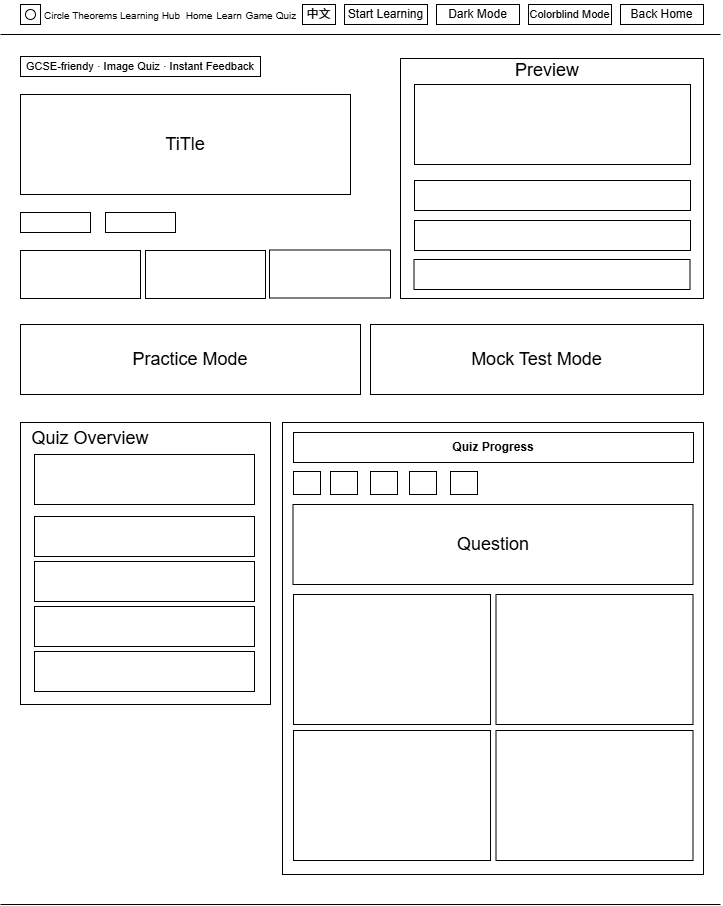

The diagram above was exported from draw.io. Its source (the exported page's mxGraphModel, read from the mxfile embedded in the PNG):
<mxGraphModel dx="1056" dy="556" grid="1" gridSize="10" guides="1" tooltips="1" connect="1" arrows="1" fold="1" page="1" pageScale="1" pageWidth="827" pageHeight="1169" math="0" shadow="0">
  <root>
    <mxCell id="0" />
    <mxCell id="1" parent="0" />
    <mxCell id="fzUSGeAE1g6vT1KNF75X-3" edge="1" parent="1" style="endArrow=none;html=1;rounded=0;" value="">
      <mxGeometry height="50" relative="1" width="50" as="geometry">
        <mxPoint x="70" y="80" as="sourcePoint" />
        <mxPoint x="790" y="80" as="targetPoint" />
      </mxGeometry>
    </mxCell>
    <mxCell id="fzUSGeAE1g6vT1KNF75X-4" parent="1" style="whiteSpace=wrap;html=1;aspect=fixed;" value="" vertex="1">
      <mxGeometry height="20" width="20" x="90" y="50" as="geometry" />
    </mxCell>
    <mxCell id="fzUSGeAE1g6vT1KNF75X-5" parent="1" style="ellipse;whiteSpace=wrap;html=1;aspect=fixed;" value="" vertex="1">
      <mxGeometry height="10" width="10" x="95" y="55" as="geometry" />
    </mxCell>
    <mxCell id="fzUSGeAE1g6vT1KNF75X-6" parent="1" style="text;html=1;whiteSpace=wrap;strokeColor=none;fillColor=none;align=center;verticalAlign=middle;rounded=0;" value="&lt;font style=&quot;font-size: 10px;&quot;&gt;Circle Theorems Learning Hub&lt;/font&gt;" vertex="1">
      <mxGeometry height="30" width="170" x="97" y="46" as="geometry" />
    </mxCell>
    <mxCell id="fzUSGeAE1g6vT1KNF75X-7" parent="1" style="text;html=1;whiteSpace=wrap;strokeColor=none;fillColor=none;align=center;verticalAlign=middle;rounded=0;" value="&lt;font style=&quot;font-size: 10px;&quot;&gt;Home&lt;/font&gt;" vertex="1">
      <mxGeometry height="30" width="60" x="239" y="46" as="geometry" />
    </mxCell>
    <mxCell id="fzUSGeAE1g6vT1KNF75X-8" parent="1" style="text;html=1;whiteSpace=wrap;strokeColor=none;fillColor=none;align=center;verticalAlign=middle;rounded=0;" value="&lt;font style=&quot;font-size: 10px;&quot;&gt;Learn&lt;/font&gt;" vertex="1">
      <mxGeometry height="30" width="60" x="269" y="46" as="geometry" />
    </mxCell>
    <mxCell id="fzUSGeAE1g6vT1KNF75X-9" parent="1" style="text;html=1;whiteSpace=wrap;strokeColor=none;fillColor=none;align=center;verticalAlign=middle;rounded=0;" value="&lt;font style=&quot;font-size: 10px;&quot;&gt;Game&lt;/font&gt;" vertex="1">
      <mxGeometry height="30" width="60" x="299" y="46" as="geometry" />
    </mxCell>
    <mxCell id="fzUSGeAE1g6vT1KNF75X-10" parent="1" style="text;html=1;whiteSpace=wrap;strokeColor=none;fillColor=none;align=center;verticalAlign=middle;rounded=0;" value="&lt;font style=&quot;font-size: 10px;&quot;&gt;Quiz&lt;/font&gt;" vertex="1">
      <mxGeometry height="30" width="60" x="326" y="46" as="geometry" />
    </mxCell>
    <mxCell id="fzUSGeAE1g6vT1KNF75X-11" parent="1" style="rounded=0;whiteSpace=wrap;html=1;" value="中文" vertex="1">
      <mxGeometry height="20" width="33" x="372" y="50" as="geometry" />
    </mxCell>
    <mxCell id="fzUSGeAE1g6vT1KNF75X-12" parent="1" style="rounded=0;whiteSpace=wrap;html=1;" value="Start Learning" vertex="1">
      <mxGeometry height="20" width="83" x="414" y="50" as="geometry" />
    </mxCell>
    <mxCell id="fzUSGeAE1g6vT1KNF75X-14" parent="1" style="rounded=0;whiteSpace=wrap;html=1;" value="Dark Mode" vertex="1">
      <mxGeometry height="20" width="83" x="506" y="50" as="geometry" />
    </mxCell>
    <mxCell id="fzUSGeAE1g6vT1KNF75X-15" parent="1" style="rounded=0;whiteSpace=wrap;html=1;" value="&lt;font style=&quot;font-size: 11px;&quot;&gt;Colorblind Mode&lt;/font&gt;" vertex="1">
      <mxGeometry height="20" width="83" x="598" y="50" as="geometry" />
    </mxCell>
    <mxCell id="fzUSGeAE1g6vT1KNF75X-16" parent="1" style="rounded=0;whiteSpace=wrap;html=1;" value="Back Home" vertex="1">
      <mxGeometry height="20" width="83" x="690" y="50" as="geometry" />
    </mxCell>
    <mxCell id="fzUSGeAE1g6vT1KNF75X-17" parent="1" style="rounded=0;whiteSpace=wrap;html=1;" value="" vertex="1">
      <mxGeometry height="240" width="303" x="470" y="104" as="geometry" />
    </mxCell>
    <mxCell id="fzUSGeAE1g6vT1KNF75X-20" parent="1" style="text;html=1;whiteSpace=wrap;strokeColor=none;fillColor=none;align=center;verticalAlign=middle;rounded=0;" value="&lt;font style=&quot;font-size: 18px;&quot;&gt;Preview&lt;/font&gt;" vertex="1">
      <mxGeometry height="66" width="100" x="567" y="83" as="geometry" />
    </mxCell>
    <mxCell id="fzUSGeAE1g6vT1KNF75X-22" parent="1" style="rounded=0;whiteSpace=wrap;html=1;" value="" vertex="1">
      <mxGeometry height="80" width="276" x="484" y="130" as="geometry" />
    </mxCell>
    <mxCell id="fzUSGeAE1g6vT1KNF75X-24" parent="1" style="rounded=0;whiteSpace=wrap;html=1;" value="" vertex="1">
      <mxGeometry height="30" width="276" x="484" y="226" as="geometry" />
    </mxCell>
    <mxCell id="fzUSGeAE1g6vT1KNF75X-30" parent="1" style="rounded=0;whiteSpace=wrap;html=1;" value="&lt;font style=&quot;font-size: 11px;&quot;&gt;GCSE-friendy · Image Quiz · Instant Feedback&lt;/font&gt;" vertex="1">
      <mxGeometry height="20" width="240" x="90" y="102" as="geometry" />
    </mxCell>
    <mxCell id="fzUSGeAE1g6vT1KNF75X-31" parent="1" style="rounded=0;whiteSpace=wrap;html=1;" value="&lt;font style=&quot;font-size: 18px;&quot;&gt;TiTle&lt;/font&gt;" vertex="1">
      <mxGeometry height="100" width="330" x="90" y="140" as="geometry" />
    </mxCell>
    <mxCell id="fzUSGeAE1g6vT1KNF75X-32" parent="1" style="rounded=0;whiteSpace=wrap;html=1;" value="" vertex="1">
      <mxGeometry height="20" width="70" x="90" y="258" as="geometry" />
    </mxCell>
    <mxCell id="fzUSGeAE1g6vT1KNF75X-33" parent="1" style="rounded=0;whiteSpace=wrap;html=1;" value="" vertex="1">
      <mxGeometry height="20" width="70" x="175" y="258" as="geometry" />
    </mxCell>
    <mxCell id="fzUSGeAE1g6vT1KNF75X-34" parent="1" style="rounded=0;whiteSpace=wrap;html=1;" value="" vertex="1">
      <mxGeometry height="48" width="120" x="90" y="296" as="geometry" />
    </mxCell>
    <mxCell id="fzUSGeAE1g6vT1KNF75X-35" parent="1" style="rounded=0;whiteSpace=wrap;html=1;" value="" vertex="1">
      <mxGeometry height="48" width="120" x="215" y="296" as="geometry" />
    </mxCell>
    <mxCell id="fzUSGeAE1g6vT1KNF75X-36" parent="1" style="rounded=0;whiteSpace=wrap;html=1;" value="" vertex="1">
      <mxGeometry height="48" width="121" x="339" y="295.5" as="geometry" />
    </mxCell>
    <mxCell id="fzUSGeAE1g6vT1KNF75X-38" parent="1" style="rounded=0;whiteSpace=wrap;html=1;" value="" vertex="1">
      <mxGeometry height="30" width="276" x="483.5" y="305" as="geometry" />
    </mxCell>
    <mxCell id="fzUSGeAE1g6vT1KNF75X-39" parent="1" style="rounded=0;whiteSpace=wrap;html=1;" value="" vertex="1">
      <mxGeometry height="30" width="276" x="484" y="266" as="geometry" />
    </mxCell>
    <mxCell id="fzUSGeAE1g6vT1KNF75X-40" parent="1" style="rounded=0;whiteSpace=wrap;html=1;" value="&lt;font style=&quot;font-size: 18px;&quot;&gt;Practice Mode&lt;/font&gt;" vertex="1">
      <mxGeometry height="70" width="340" x="90" y="370" as="geometry" />
    </mxCell>
    <mxCell id="fzUSGeAE1g6vT1KNF75X-43" parent="1" style="rounded=0;whiteSpace=wrap;html=1;" value="&lt;span style=&quot;font-size: 18px;&quot;&gt;Mock Test Mode&lt;/span&gt;" vertex="1">
      <mxGeometry height="70" width="333" x="440" y="370" as="geometry" />
    </mxCell>
    <mxCell id="fzUSGeAE1g6vT1KNF75X-44" parent="1" style="rounded=0;whiteSpace=wrap;html=1;" value="" vertex="1">
      <mxGeometry height="282" width="250" x="90" y="468" as="geometry" />
    </mxCell>
    <mxCell id="fzUSGeAE1g6vT1KNF75X-46" parent="1" style="text;html=1;whiteSpace=wrap;strokeColor=none;fillColor=none;align=center;verticalAlign=middle;rounded=0;" value="&lt;font style=&quot;font-size: 18px;&quot;&gt;Quiz Overview&lt;/font&gt;" vertex="1">
      <mxGeometry height="66" width="126" x="97" y="451" as="geometry" />
    </mxCell>
    <mxCell id="fzUSGeAE1g6vT1KNF75X-47" parent="1" style="rounded=0;whiteSpace=wrap;html=1;" value="" vertex="1">
      <mxGeometry height="50" width="220" x="104" y="500" as="geometry" />
    </mxCell>
    <mxCell id="fzUSGeAE1g6vT1KNF75X-48" parent="1" style="rounded=0;whiteSpace=wrap;html=1;" value="" vertex="1">
      <mxGeometry height="40" width="220" x="104" y="562" as="geometry" />
    </mxCell>
    <mxCell id="fzUSGeAE1g6vT1KNF75X-49" parent="1" style="rounded=0;whiteSpace=wrap;html=1;" value="" vertex="1">
      <mxGeometry height="40" width="220" x="104" y="607" as="geometry" />
    </mxCell>
    <mxCell id="fzUSGeAE1g6vT1KNF75X-50" parent="1" style="rounded=0;whiteSpace=wrap;html=1;" value="" vertex="1">
      <mxGeometry height="40" width="220" x="104" y="652" as="geometry" />
    </mxCell>
    <mxCell id="fzUSGeAE1g6vT1KNF75X-51" parent="1" style="rounded=0;whiteSpace=wrap;html=1;" value="" vertex="1">
      <mxGeometry height="40" width="220" x="104" y="697" as="geometry" />
    </mxCell>
    <mxCell id="fzUSGeAE1g6vT1KNF75X-52" parent="1" style="rounded=0;whiteSpace=wrap;html=1;" value="" vertex="1">
      <mxGeometry height="452" width="421" x="352" y="468" as="geometry" />
    </mxCell>
    <mxCell id="fzUSGeAE1g6vT1KNF75X-54" parent="1" style="rounded=0;whiteSpace=wrap;html=1;" value="&lt;b&gt;Quiz Progress&lt;/b&gt;" vertex="1">
      <mxGeometry height="30" width="400" x="363" y="478" as="geometry" />
    </mxCell>
    <mxCell id="fzUSGeAE1g6vT1KNF75X-55" parent="1" style="rounded=0;whiteSpace=wrap;html=1;" value="" vertex="1">
      <mxGeometry height="23" width="27" x="363" y="517" as="geometry" />
    </mxCell>
    <mxCell id="fzUSGeAE1g6vT1KNF75X-56" parent="1" style="rounded=0;whiteSpace=wrap;html=1;" value="" vertex="1">
      <mxGeometry height="23" width="27" x="400" y="517" as="geometry" />
    </mxCell>
    <mxCell id="fzUSGeAE1g6vT1KNF75X-57" parent="1" style="rounded=0;whiteSpace=wrap;html=1;" value="" vertex="1">
      <mxGeometry height="23" width="27" x="440" y="517" as="geometry" />
    </mxCell>
    <mxCell id="fzUSGeAE1g6vT1KNF75X-58" parent="1" style="rounded=0;whiteSpace=wrap;html=1;" value="" vertex="1">
      <mxGeometry height="23" width="27" x="479" y="517" as="geometry" />
    </mxCell>
    <mxCell id="fzUSGeAE1g6vT1KNF75X-59" parent="1" style="rounded=0;whiteSpace=wrap;html=1;" value="" vertex="1">
      <mxGeometry height="23" width="27" x="520" y="517" as="geometry" />
    </mxCell>
    <mxCell id="fzUSGeAE1g6vT1KNF75X-60" parent="1" style="rounded=0;whiteSpace=wrap;html=1;" value="&lt;font style=&quot;font-size: 18px;&quot;&gt;Question&lt;/font&gt;" vertex="1">
      <mxGeometry height="80" width="400" x="362.5" y="550" as="geometry" />
    </mxCell>
    <mxCell id="fzUSGeAE1g6vT1KNF75X-63" parent="1" style="rounded=0;whiteSpace=wrap;html=1;" value="" vertex="1">
      <mxGeometry height="130" width="197" x="363" y="640" as="geometry" />
    </mxCell>
    <mxCell id="fzUSGeAE1g6vT1KNF75X-65" parent="1" style="rounded=0;whiteSpace=wrap;html=1;" value="" vertex="1">
      <mxGeometry height="130" width="197" x="565.5" y="640" as="geometry" />
    </mxCell>
    <mxCell id="fzUSGeAE1g6vT1KNF75X-67" parent="1" style="rounded=0;whiteSpace=wrap;html=1;" value="" vertex="1">
      <mxGeometry height="130" width="197" x="363" y="776" as="geometry" />
    </mxCell>
    <mxCell id="fzUSGeAE1g6vT1KNF75X-68" parent="1" style="rounded=0;whiteSpace=wrap;html=1;" value="" vertex="1">
      <mxGeometry height="130" width="197" x="565.5" y="776" as="geometry" />
    </mxCell>
    <mxCell id="fzUSGeAE1g6vT1KNF75X-70" edge="1" parent="1" style="endArrow=none;html=1;rounded=0;" value="">
      <mxGeometry height="50" relative="1" width="50" as="geometry">
        <mxPoint x="70" y="950" as="sourcePoint" />
        <mxPoint x="790" y="950" as="targetPoint" />
      </mxGeometry>
    </mxCell>
  </root>
</mxGraphModel>